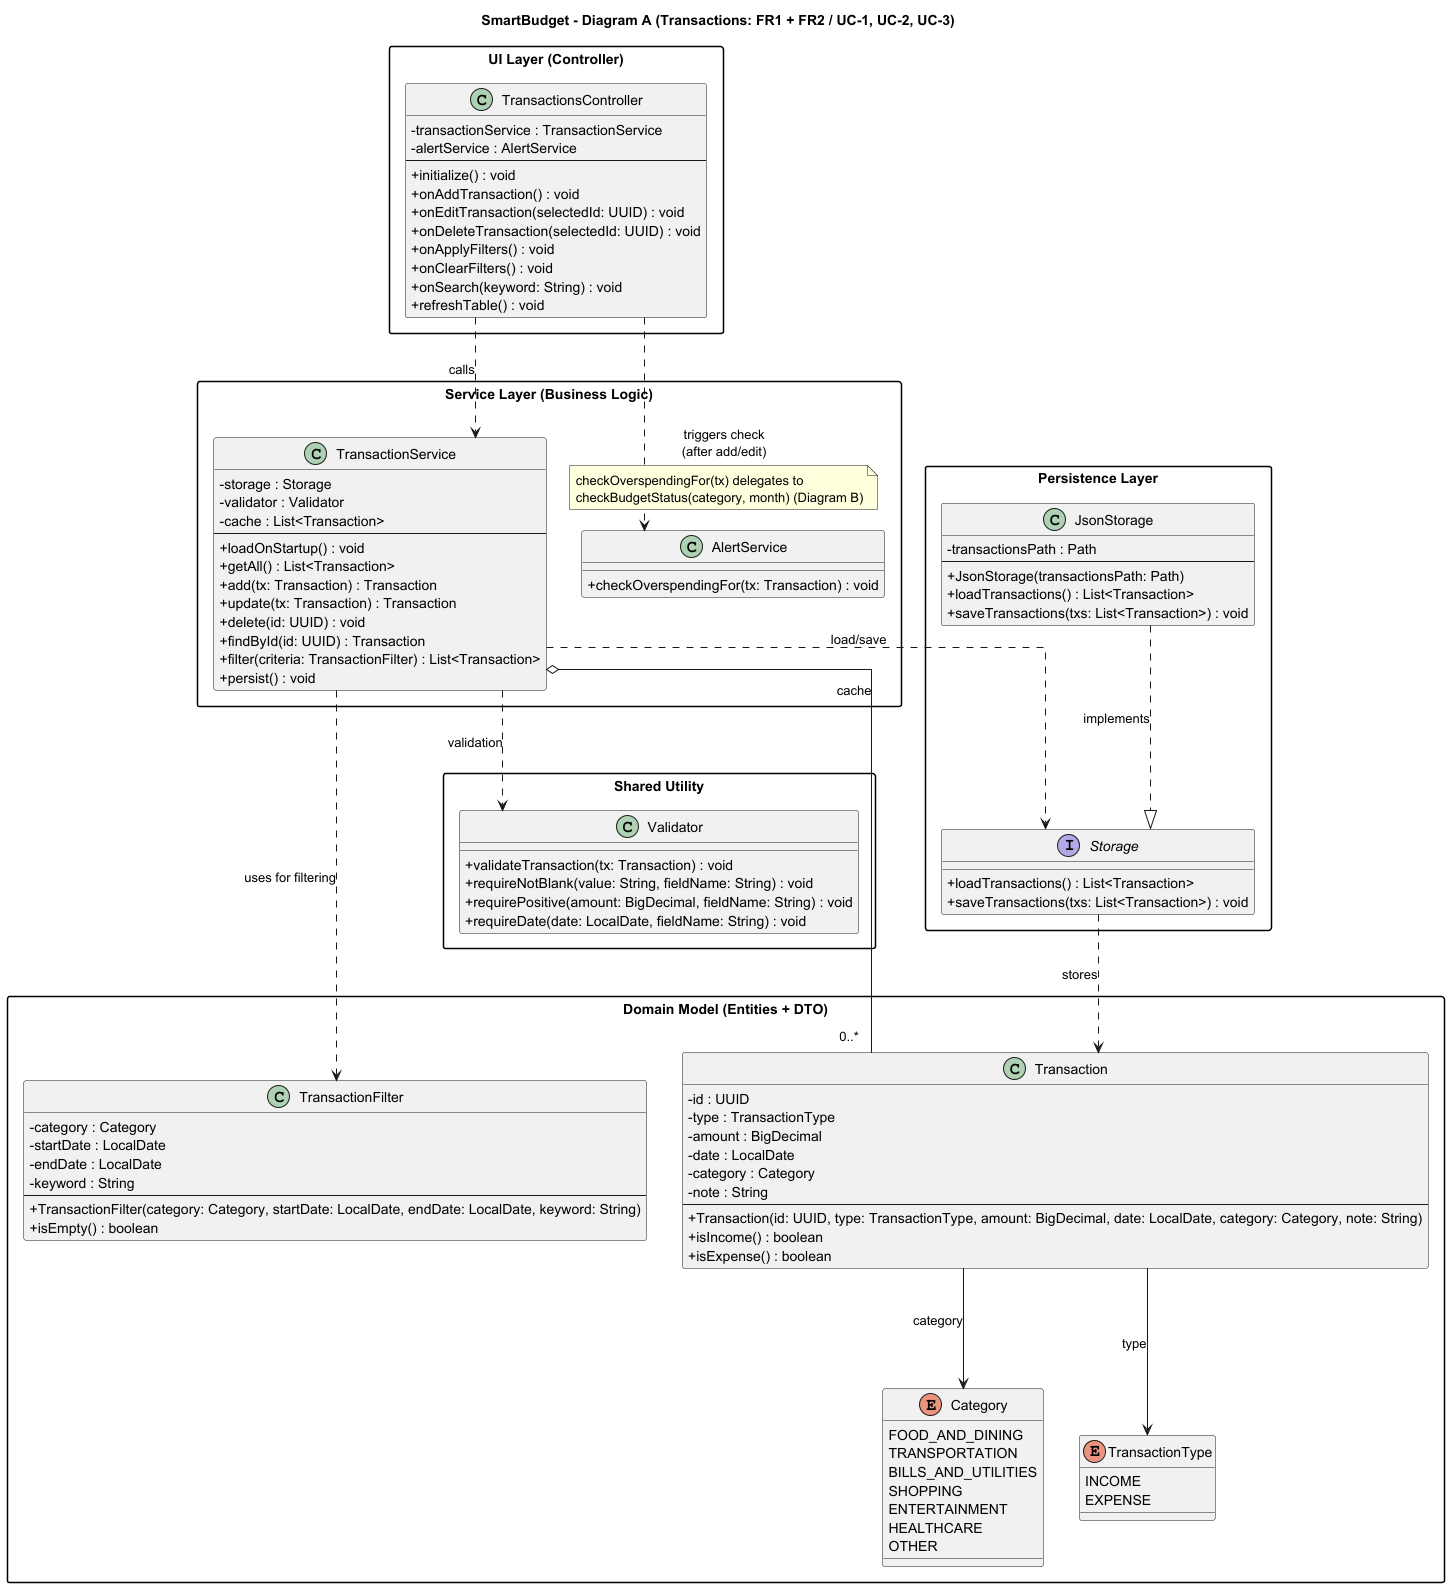

The diagram above was rendered by PlantUML. Its source (embedded in the PNG):
@startuml
title SmartBudget - Diagram A (Transactions: FR1 + FR2 / UC-1, UC-2, UC-3)

skinparam classAttributeIconSize 0
skinparam packageStyle rectangle
skinparam linetype ortho
skinparam ranksep 120

package "UI Layer (Controller)" as UI {
  class TransactionsController {
    - transactionService : TransactionService
    - alertService : AlertService
    --
    + initialize() : void
    + onAddTransaction() : void
    + onEditTransaction(selectedId: UUID) : void
    + onDeleteTransaction(selectedId: UUID) : void
    + onApplyFilters() : void
    + onClearFilters() : void
    + onSearch(keyword: String) : void
    + refreshTable() : void
  }
}

package "Service Layer (Business Logic)\n" as SVC {
  class TransactionService {
    - storage : Storage
    - validator : Validator
    - cache : List<Transaction>
    --
    + loadOnStartup() : void
    + getAll() : List<Transaction>
    + add(tx: Transaction) : Transaction
    + update(tx: Transaction) : Transaction
    + delete(id: UUID) : void
    + findById(id: UUID) : Transaction
    + filter(criteria: TransactionFilter) : List<Transaction>
    + persist() : void
  }

  ' Included because overspending can be checked after add/edit,
  ' but kept minimal here (full details in the Budget/Alerts diagram).
  class AlertService {
    + checkOverspendingFor(tx: Transaction) : void
  }
}

package "Domain Model (Entities + DTO)\n" as DOMAIN {

  enum Category {
    FOOD_AND_DINING
    TRANSPORTATION
    BILLS_AND_UTILITIES
    SHOPPING
    ENTERTAINMENT
    HEALTHCARE
    OTHER
  }

  enum TransactionType {
    INCOME
    EXPENSE
  }

  class Transaction {
    - id : UUID
    - type : TransactionType
    - amount : BigDecimal
    - date : LocalDate
    - category : Category
    - note : String
    --
    + Transaction(id: UUID, type: TransactionType, amount: BigDecimal, date: LocalDate, category: Category, note: String)
    + isIncome() : boolean
    + isExpense() : boolean
  }

  class TransactionFilter {
    - category : Category
    - startDate : LocalDate
    - endDate : LocalDate
    - keyword : String
    --
    + TransactionFilter(category: Category, startDate: LocalDate, endDate: LocalDate, keyword: String)
    + isEmpty() : boolean
  }
}

package "Persistence Layer" as PERSIST {
  interface Storage {
    + loadTransactions() : List<Transaction>
    + saveTransactions(txs: List<Transaction>) : void
  }

  class JsonStorage {
    - transactionsPath : Path
    --
    + JsonStorage(transactionsPath: Path)
    + loadTransactions() : List<Transaction>
    + saveTransactions(txs: List<Transaction>) : void
  }
}

package "Shared Utility" as UTIL {
  class Validator {
    + validateTransaction(tx: Transaction) : void
    + requireNotBlank(value: String, fieldName: String) : void
    + requirePositive(amount: BigDecimal, fieldName: String) : void
    + requireDate(date: LocalDate, fieldName: String) : void
  }
}

' -------------------------
' Relationships / Dependencies
' -------------------------

' Controller talks to services only (MVC)
TransactionsController ..> TransactionService : calls
TransactionsController ..> AlertService : triggers check\n(after add/edit)
note on link
checkOverspendingFor(tx) delegates to
checkBudgetStatus(category, month) (Diagram B)
end note

' Service owns business rules and persistence
TransactionService o-- "0..*" Transaction : cache
TransactionService ..> TransactionFilter : uses for filtering
TransactionService ..> Storage : load/save
TransactionService ..> Validator : validation

' Persistence implementation
JsonStorage ..|> Storage : implements
Storage ..> Transaction : stores

' Associations requested for clarity
Transaction --> Category : category
Transaction --> TransactionType : type

@enduml